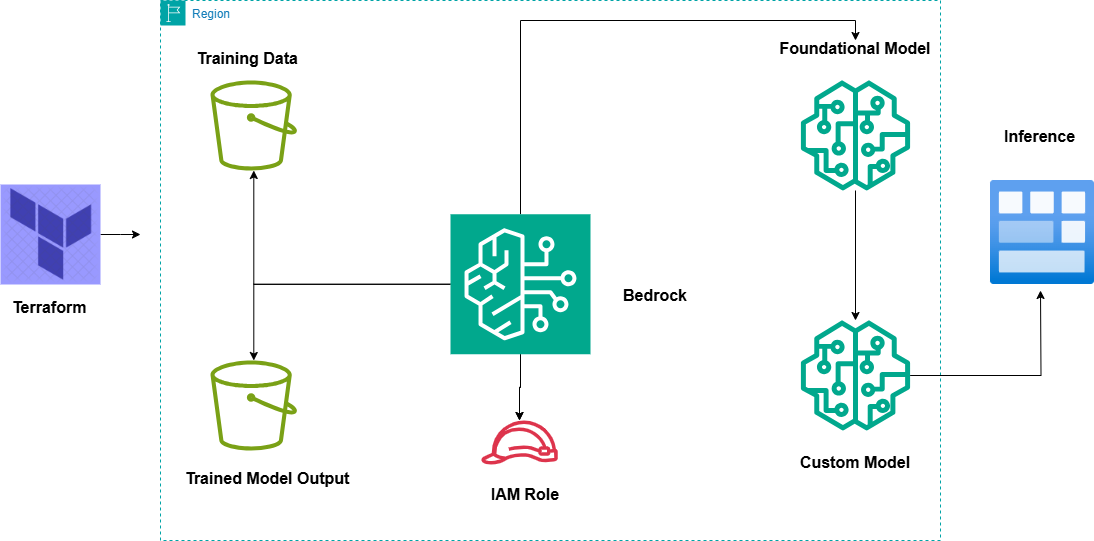

The diagram above was exported from draw.io. Its source (the exported page's mxGraphModel, read from the mxfile embedded in the PNG):
<mxGraphModel dx="2084" dy="1124" grid="1" gridSize="10" guides="1" tooltips="1" connect="1" arrows="1" fold="1" page="1" pageScale="1" pageWidth="1169" pageHeight="827" background="#ffffff" math="0" shadow="0">
  <root>
    <mxCell id="0" />
    <mxCell id="1" parent="0" />
    <mxCell id="ddhmVnXJ_ycmiEp5FCEA-2" value="&lt;h1 style=&quot;text-align: center; margin-top: 0px;&quot;&gt;&lt;span style=&quot;font-size: 16px;&quot;&gt;Terraform&lt;/span&gt;&lt;/h1&gt;" style="text;html=1;whiteSpace=wrap;overflow=hidden;rounded=0;" vertex="1" parent="1">
      <mxGeometry x="50" y="404" width="90" height="40" as="geometry" />
    </mxCell>
    <mxCell id="ddhmVnXJ_ycmiEp5FCEA-3" value="Region" style="points=[[0,0],[0.25,0],[0.5,0],[0.75,0],[1,0],[1,0.25],[1,0.5],[1,0.75],[1,1],[0.75,1],[0.5,1],[0.25,1],[0,1],[0,0.75],[0,0.5],[0,0.25]];outlineConnect=0;gradientColor=none;html=1;whiteSpace=wrap;fontSize=12;fontStyle=0;container=1;pointerEvents=0;collapsible=0;recursiveResize=0;shape=mxgraph.aws4.group;grIcon=mxgraph.aws4.group_region;strokeColor=#00A4A6;fillColor=none;verticalAlign=top;align=left;spacingLeft=30;fontColor=#147EBA;dashed=1;flipH=0;" vertex="1" parent="1">
      <mxGeometry x="200" y="120" width="780" height="540" as="geometry" />
    </mxCell>
    <mxCell id="ddhmVnXJ_ycmiEp5FCEA-4" style="edgeStyle=orthogonalEdgeStyle;rounded=0;orthogonalLoop=1;jettySize=auto;html=1;exitX=0;exitY=0.5;exitDx=0;exitDy=0;exitPerimeter=0;" edge="1" parent="ddhmVnXJ_ycmiEp5FCEA-3" source="ddhmVnXJ_ycmiEp5FCEA-8" target="ddhmVnXJ_ycmiEp5FCEA-10">
      <mxGeometry relative="1" as="geometry" />
    </mxCell>
    <mxCell id="ddhmVnXJ_ycmiEp5FCEA-5" style="edgeStyle=orthogonalEdgeStyle;rounded=0;orthogonalLoop=1;jettySize=auto;html=1;exitX=0;exitY=0.5;exitDx=0;exitDy=0;exitPerimeter=0;" edge="1" parent="ddhmVnXJ_ycmiEp5FCEA-3" source="ddhmVnXJ_ycmiEp5FCEA-8" target="ddhmVnXJ_ycmiEp5FCEA-12">
      <mxGeometry relative="1" as="geometry" />
    </mxCell>
    <mxCell id="ddhmVnXJ_ycmiEp5FCEA-6" style="edgeStyle=orthogonalEdgeStyle;rounded=0;orthogonalLoop=1;jettySize=auto;html=1;exitX=0.5;exitY=1;exitDx=0;exitDy=0;exitPerimeter=0;" edge="1" parent="ddhmVnXJ_ycmiEp5FCEA-3" source="ddhmVnXJ_ycmiEp5FCEA-8" target="ddhmVnXJ_ycmiEp5FCEA-14">
      <mxGeometry relative="1" as="geometry" />
    </mxCell>
    <mxCell id="ddhmVnXJ_ycmiEp5FCEA-7" style="edgeStyle=orthogonalEdgeStyle;rounded=0;orthogonalLoop=1;jettySize=auto;html=1;exitX=0.5;exitY=0;exitDx=0;exitDy=0;exitPerimeter=0;entryX=0.5;entryY=0;entryDx=0;entryDy=0;" edge="1" parent="ddhmVnXJ_ycmiEp5FCEA-3" source="ddhmVnXJ_ycmiEp5FCEA-8" target="ddhmVnXJ_ycmiEp5FCEA-17">
      <mxGeometry relative="1" as="geometry" />
    </mxCell>
    <mxCell id="ddhmVnXJ_ycmiEp5FCEA-21" value="" style="edgeStyle=orthogonalEdgeStyle;rounded=0;orthogonalLoop=1;jettySize=auto;html=1;" edge="1" parent="ddhmVnXJ_ycmiEp5FCEA-3" source="ddhmVnXJ_ycmiEp5FCEA-8" target="ddhmVnXJ_ycmiEp5FCEA-14">
      <mxGeometry relative="1" as="geometry" />
    </mxCell>
    <mxCell id="ddhmVnXJ_ycmiEp5FCEA-8" value="" style="sketch=0;points=[[0,0,0],[0.25,0,0],[0.5,0,0],[0.75,0,0],[1,0,0],[0,1,0],[0.25,1,0],[0.5,1,0],[0.75,1,0],[1,1,0],[0,0.25,0],[0,0.5,0],[0,0.75,0],[1,0.25,0],[1,0.5,0],[1,0.75,0]];outlineConnect=0;fontColor=#232F3E;fillColor=#01A88D;strokeColor=#ffffff;dashed=0;verticalLabelPosition=bottom;verticalAlign=top;align=center;html=1;fontSize=12;fontStyle=0;aspect=fixed;shape=mxgraph.aws4.resourceIcon;resIcon=mxgraph.aws4.bedrock;" vertex="1" parent="ddhmVnXJ_ycmiEp5FCEA-3">
      <mxGeometry x="290" y="213.75" width="140" height="140" as="geometry" />
    </mxCell>
    <mxCell id="ddhmVnXJ_ycmiEp5FCEA-9" value="&lt;b&gt;&lt;font style=&quot;font-size: 16px;&quot;&gt;Bedrock&lt;/font&gt;&lt;/b&gt;" style="text;strokeColor=none;align=center;fillColor=none;html=1;verticalAlign=middle;whiteSpace=wrap;rounded=0;" vertex="1" parent="ddhmVnXJ_ycmiEp5FCEA-3">
      <mxGeometry x="440" y="280" width="110" height="30" as="geometry" />
    </mxCell>
    <mxCell id="ddhmVnXJ_ycmiEp5FCEA-10" value="" style="sketch=0;outlineConnect=0;fontColor=#232F3E;gradientColor=none;fillColor=#7AA116;strokeColor=none;dashed=0;verticalLabelPosition=bottom;verticalAlign=top;align=center;html=1;fontSize=12;fontStyle=0;aspect=fixed;pointerEvents=1;shape=mxgraph.aws4.bucket;" vertex="1" parent="ddhmVnXJ_ycmiEp5FCEA-3">
      <mxGeometry x="49.99999999999994" y="80" width="86.54" height="90" as="geometry" />
    </mxCell>
    <mxCell id="ddhmVnXJ_ycmiEp5FCEA-11" value="&lt;span style=&quot;font-size: 16px;&quot;&gt;&lt;b&gt;&amp;nbsp;Training Data&lt;/b&gt;&lt;/span&gt;" style="text;strokeColor=none;align=center;fillColor=none;html=1;verticalAlign=middle;whiteSpace=wrap;rounded=0;" vertex="1" parent="ddhmVnXJ_ycmiEp5FCEA-3">
      <mxGeometry x="-10" y="50" width="190" height="16.25" as="geometry" />
    </mxCell>
    <mxCell id="ddhmVnXJ_ycmiEp5FCEA-12" value="" style="sketch=0;outlineConnect=0;fontColor=#232F3E;gradientColor=none;fillColor=#7AA116;strokeColor=none;dashed=0;verticalLabelPosition=bottom;verticalAlign=top;align=center;html=1;fontSize=12;fontStyle=0;aspect=fixed;pointerEvents=1;shape=mxgraph.aws4.bucket;" vertex="1" parent="ddhmVnXJ_ycmiEp5FCEA-3">
      <mxGeometry x="49.99999999999994" y="360" width="86.54" height="90" as="geometry" />
    </mxCell>
    <mxCell id="ddhmVnXJ_ycmiEp5FCEA-13" value="&lt;span style=&quot;font-size: 16px;&quot;&gt;&lt;b&gt;&amp;nbsp;Trained Model Output&lt;/b&gt;&lt;/span&gt;" style="text;strokeColor=none;align=center;fillColor=none;html=1;verticalAlign=middle;whiteSpace=wrap;rounded=0;" vertex="1" parent="ddhmVnXJ_ycmiEp5FCEA-3">
      <mxGeometry x="10" y="470" width="190" height="16.25" as="geometry" />
    </mxCell>
    <mxCell id="ddhmVnXJ_ycmiEp5FCEA-14" value="" style="sketch=0;outlineConnect=0;fontColor=#232F3E;gradientColor=none;fillColor=#DD344C;strokeColor=none;dashed=0;verticalLabelPosition=bottom;verticalAlign=top;align=center;html=1;fontSize=12;fontStyle=0;aspect=fixed;pointerEvents=1;shape=mxgraph.aws4.role;" vertex="1" parent="ddhmVnXJ_ycmiEp5FCEA-3">
      <mxGeometry x="320" y="420" width="78" height="44" as="geometry" />
    </mxCell>
    <mxCell id="ddhmVnXJ_ycmiEp5FCEA-15" value="&lt;span style=&quot;font-size: 16px;&quot;&gt;&lt;b&gt;IAM Role&lt;/b&gt;&lt;/span&gt;" style="text;strokeColor=none;align=center;fillColor=none;html=1;verticalAlign=middle;whiteSpace=wrap;rounded=0;" vertex="1" parent="ddhmVnXJ_ycmiEp5FCEA-3">
      <mxGeometry x="270" y="486.25" width="190" height="16.25" as="geometry" />
    </mxCell>
    <mxCell id="ddhmVnXJ_ycmiEp5FCEA-22" style="edgeStyle=orthogonalEdgeStyle;rounded=0;orthogonalLoop=1;jettySize=auto;html=1;" edge="1" parent="ddhmVnXJ_ycmiEp5FCEA-3" source="ddhmVnXJ_ycmiEp5FCEA-16" target="ddhmVnXJ_ycmiEp5FCEA-18">
      <mxGeometry relative="1" as="geometry" />
    </mxCell>
    <mxCell id="ddhmVnXJ_ycmiEp5FCEA-16" value="" style="sketch=0;outlineConnect=0;fontColor=#232F3E;gradientColor=none;fillColor=#01A88D;strokeColor=none;dashed=0;verticalLabelPosition=bottom;verticalAlign=top;align=center;html=1;fontSize=12;fontStyle=0;aspect=fixed;pointerEvents=1;shape=mxgraph.aws4.sagemaker_model;" vertex="1" parent="ddhmVnXJ_ycmiEp5FCEA-3">
      <mxGeometry x="640" y="80" width="110" height="110" as="geometry" />
    </mxCell>
    <mxCell id="ddhmVnXJ_ycmiEp5FCEA-17" value="&lt;span style=&quot;font-size: 16px;&quot;&gt;&lt;b&gt;Foundational Model&lt;/b&gt;&lt;/span&gt;" style="text;strokeColor=none;align=center;fillColor=none;html=1;verticalAlign=middle;whiteSpace=wrap;rounded=0;" vertex="1" parent="ddhmVnXJ_ycmiEp5FCEA-3">
      <mxGeometry x="600" y="40" width="190" height="16.25" as="geometry" />
    </mxCell>
    <mxCell id="ddhmVnXJ_ycmiEp5FCEA-40" style="edgeStyle=orthogonalEdgeStyle;rounded=0;orthogonalLoop=1;jettySize=auto;html=1;" edge="1" parent="ddhmVnXJ_ycmiEp5FCEA-3" source="ddhmVnXJ_ycmiEp5FCEA-18">
      <mxGeometry relative="1" as="geometry">
        <mxPoint x="880" y="290" as="targetPoint" />
      </mxGeometry>
    </mxCell>
    <mxCell id="ddhmVnXJ_ycmiEp5FCEA-18" value="" style="sketch=0;outlineConnect=0;fontColor=#232F3E;gradientColor=none;fillColor=#01A88D;strokeColor=none;dashed=0;verticalLabelPosition=bottom;verticalAlign=top;align=center;html=1;fontSize=12;fontStyle=0;aspect=fixed;pointerEvents=1;shape=mxgraph.aws4.sagemaker_model;" vertex="1" parent="ddhmVnXJ_ycmiEp5FCEA-3">
      <mxGeometry x="640" y="320" width="110" height="110" as="geometry" />
    </mxCell>
    <mxCell id="ddhmVnXJ_ycmiEp5FCEA-27" value="&lt;span style=&quot;font-size: 16px;&quot;&gt;&lt;b&gt;Custom Model&lt;/b&gt;&lt;/span&gt;" style="text;strokeColor=none;align=center;fillColor=none;html=1;verticalAlign=middle;whiteSpace=wrap;rounded=0;" vertex="1" parent="ddhmVnXJ_ycmiEp5FCEA-3">
      <mxGeometry x="600" y="453.75" width="190" height="16.25" as="geometry" />
    </mxCell>
    <mxCell id="ddhmVnXJ_ycmiEp5FCEA-23" value="" style="image;aspect=fixed;html=1;points=[];align=center;fontSize=12;image=img/lib/azure2/general/Module.svg;" vertex="1" parent="1">
      <mxGeometry x="1030" y="300" width="104" height="104" as="geometry" />
    </mxCell>
    <mxCell id="ddhmVnXJ_ycmiEp5FCEA-24" value="&lt;div style=&quot;text-align: center;&quot;&gt;&lt;span style=&quot;background-color: transparent; color: light-dark(rgb(0, 0, 0), rgb(255, 255, 255)); font-size: 16px;&quot;&gt;&lt;b&gt;Inference&lt;/b&gt;&lt;/span&gt;&lt;/div&gt;" style="text;whiteSpace=wrap;html=1;" vertex="1" parent="1">
      <mxGeometry x="1042" y="240" width="80" height="40" as="geometry" />
    </mxCell>
    <mxCell id="ddhmVnXJ_ycmiEp5FCEA-41" style="edgeStyle=orthogonalEdgeStyle;rounded=0;orthogonalLoop=1;jettySize=auto;html=1;exitX=1;exitY=0.5;exitDx=0;exitDy=0;" edge="1" parent="1" source="ddhmVnXJ_ycmiEp5FCEA-33">
      <mxGeometry relative="1" as="geometry">
        <mxPoint x="180" y="354" as="targetPoint" />
      </mxGeometry>
    </mxCell>
    <mxCell id="ddhmVnXJ_ycmiEp5FCEA-33" value="" style="shape=image;verticalLabelPosition=bottom;labelBackgroundColor=default;verticalAlign=top;aspect=fixed;imageAspect=0;image=data:image/webp,(base64 omitted: 24872 chars);fontColor=#FFFFFF;imageBackground=light-dark(#9999FF,#121212);" vertex="1" parent="1">
      <mxGeometry x="40" y="304" width="100" height="100" as="geometry" />
    </mxCell>
  </root>
</mxGraphModel>